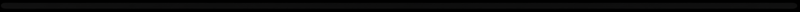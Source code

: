 # Source: hpbar.rendernormal.blend  (saved by Blender 2.79.0; exported with 4.5.12 LTS)
import bpy
from mathutils import Matrix  # noqa: F401  (used for matrix-valued properties, if any)

bpy.ops.wm.read_factory_settings(use_empty=True)
scene = bpy.context.scene
scene.name = 'menu-back'

# ---- collections
col_collection_1 = bpy.data.collections.new('Collection 1'); scene.collection.children.link(col_collection_1)
col_collection_2 = bpy.data.collections.new('Collection 2'); scene.collection.children.link(col_collection_2)

# ---- materials (node trees are filled in below, after node groups)
mat_blended = bpy.data.materials.new('blended')
mat_blended.alpha_threshold = 0.0
mat_blended.roughness = 0.5
mat_white = bpy.data.materials.new('white')
mat_holdout = bpy.data.materials.new('holdout')
mat_holdout.alpha_threshold = 0.0
mat_holdout.roughness = 0.5

# ---- material node trees
mat_blended.use_nodes = True; mat_blended.node_tree.nodes.clear()
_N = mat_blended.node_tree.nodes; _L = mat_blended.node_tree.links
n0 = _N.new('ShaderNodeOutputMaterial'); n0.name = 'Material Output'; n0.location = (742, 297)
n1 = _N.new('ShaderNodeUVMap'); n1.name = 'UV Map'; n1.location = (-249, 391)
n2 = _N.new('ShaderNodeSeparateColor'); n2.name = 'Separate HSV'; n2.location = (-60, 376)
n3 = _N.new('ShaderNodeValToRGB'); n3.name = 'ColorRamp'; n3.location = (119, 439)
while len(n3.color_ramp.elements) > 1: n3.color_ramp.elements.remove(n3.color_ramp.elements[-1])
n3.color_ramp.elements[0].position = 0.0; n3.color_ramp.elements[0].color = (0.0, 0.0, 0.0, 1.0)
_e = n3.color_ramp.elements.new(0.1156); _e.color = (1.0, 1.0, 1.0, 1.0)
n4 = _N.new('ShaderNodeMixShader'); n4.name = 'Mix Shader'; n4.location = (576, 330)
n4.width = 137
n5 = _N.new('ShaderNodeBsdfTransparent'); n5.name = 'Transparent BSDF'; n5.location = (120, 200)
n6 = _N.new('ShaderNodeEmission'); n6.name = 'Emission'; n6.location = (113, 118)
n6.inputs[0].default_value = (0.552, 0.2582, 0.9387, 1.0)
_L.new(n5.outputs[0], n4.inputs[1])
_L.new(n1.outputs[0], n2.inputs[0])
_L.new(n2.outputs[2], n3.inputs[0])
_L.new(n3.outputs[0], n4.inputs[0])
_L.new(n6.outputs[0], n4.inputs[2])
_L.new(n4.outputs[0], n0.inputs[0])
n0.is_active_output = True
mat_holdout.use_nodes = True; mat_holdout.node_tree.nodes.clear()
_N = mat_holdout.node_tree.nodes; _L = mat_holdout.node_tree.links
n0 = _N.new('ShaderNodeOutputMaterial'); n0.name = 'Material Output'; n0.location = (300, 300)
n1 = _N.new('ShaderNodeHoldout'); n1.name = 'Holdout'; n1.location = (10, 300)
_L.new(n1.outputs[0], n0.inputs[0])
n0.is_active_output = True

# ---- world
world_world_010 = bpy.data.worlds.new('World.010'); scene.world = world_world_010
world_world_010.color = (0.05088, 0.05088, 0.05088)
world_world_010.use_sun_shadow = False
world_world_010.sun_shadow_jitter_overblur = 0.0
world_world_010.cycles.sampling_method = 'MANUAL'

# ---- cameras
cam_camera_041 = bpy.data.cameras.new('Camera.041')
cam_camera_041.type = 'ORTHO'
cam_camera_041.clip_end = 100.0
cam_camera_041.lens = 35.0
cam_camera_041.sensor_width = 32.0
cam_camera_041.sensor_height = 18.0
cam_camera_041.ortho_scale = 1.3
cam_camera_041.dof.focus_distance = 0.0

# ---- meshes
me_plane_011 = bpy.data.meshes.new('Plane.011')
me_plane_011.from_pydata([(-0.3894, -1.0, 0.0), (0.3894, -1.0, 0.0), (-0.3894, 1.0, 0.0), (0.3894, 1.0, 0.0), (-7.225e-10, -1.0, 0.0), (-7.225e-10, 1.0, 0.0)], [], [(4, 1, 3, 5), (0, 4, 5, 2)])
_uv = me_plane_011.uv_layers.new(name='UVMap')
_uv.uv.foreach_set('vector', [4.928e-05, 0.2111, 4.922e-05, 4.946e-05, 4.929e-05, 4.922e-05, 4.929e-05, 0.2111, 4.94e-05, 5.02e-05, 4.928e-05, 0.2111, 4.929e-05, 0.2111, 4.941e-05, 4.922e-05])
me_plane_011.materials.append(mat_blended)
me_plane_011.use_remesh_preserve_volume = False
me_plane_011.use_remesh_preserve_attributes = False
me_plane_011.use_mirror_vertex_groups = False
me_plane_011.update()
me_plane_003 = bpy.data.meshes.new('Plane.003')
me_plane_003.from_pydata([(-1.0, -1.0, 0.0), (1.0, -1.0, 0.0), (-1.0, 1.0, 0.0), (1.0, 1.0, 0.0)], [], [(0, 1, 3, 2)])
me_plane_003.materials.append(mat_white)
me_plane_003.use_remesh_preserve_volume = False
me_plane_003.use_remesh_preserve_attributes = False
me_plane_003.use_mirror_vertex_groups = False
me_plane_003.update()
me_plane_001 = bpy.data.meshes.new('Plane.001')
me_plane_001.from_pydata([(-2.37, -2.37, 0.0), (2.37, -2.37, 0.0), (-2.37, 2.37, 0.0), (2.37, 2.37, 0.0), (-0.9455, 0.004666, 2.235e-08), (-0.9463, 0.004031, 2.235e-08), (-0.9481, -0.0002416, 2.235e-08), (-0.948, -0.001046, 2.235e-08), (-0.9469, 0.003342, 2.235e-08), (-0.9436, 0.005732, 2.235e-08), (-0.9463, -0.004031, 2.235e-08), (-0.9425, 0.006149, 2.235e-08), (-0.9478, 0.001838, 2.235e-08), (-0.948, 0.001046, 2.235e-08), (-0.9474, 0.002607, 2.235e-08), (-0.9469, -0.003342, 2.235e-08), (-0.9446, 0.005235, 2.235e-08), (-0.9474, -0.002607, 2.235e-08), (-0.9478, -0.001838, 2.235e-08), (-0.9481, 0.0002416, 2.235e-08), (-0.9455, -0.004666, 2.235e-08), (-0.9446, -0.005235, 2.235e-08), (-0.9436, -0.005732, 2.235e-08), (0.939, 0.006865, 2.235e-08), (0.939, -0.006865, 2.235e-08), (0.9377, 0.006913, 2.235e-08), (0.9377, -0.006913, 2.235e-08), (-0.03199, -0.006913, 2.235e-08), (-0.03199, 0.006913, 2.235e-08), (-0.9377, -0.006913, 2.235e-08), (-0.9377, 0.006913, 2.235e-08), (-0.939, -0.006865, 2.235e-08), (-0.939, 0.006865, 2.235e-08), (-0.9402, 0.006719, 2.235e-08), (-0.9402, -0.006719, 2.235e-08), (-0.9414, 0.00648, 2.235e-08), (-0.9414, -0.00648, 2.235e-08), (-0.9425, -0.006149, 2.235e-08), (0.9463, 0.004031, 2.235e-08), (0.9463, -0.004031, 2.235e-08), (0.9469, -0.003342, 2.235e-08), (0.9469, 0.003342, 2.235e-08), (0.9455, 0.004666, 2.235e-08), (0.9455, -0.004666, 2.235e-08), (0.9436, 0.005732, 2.235e-08), (0.9446, 0.005235, 2.235e-08), (0.9446, -0.005235, 2.235e-08), (0.9436, -0.005732, 2.235e-08), (0.9425, -0.006149, 2.235e-08), (0.9425, 0.006149, 2.235e-08), (0.9414, 0.00648, 2.235e-08), (0.9402, -0.006719, 2.235e-08), (0.9414, -0.00648, 2.235e-08), (0.9402, 0.006719, 2.235e-08), (0.9474, -0.002607, 2.235e-08), (0.9474, 0.002607, 2.235e-08), (0.9478, -0.001838, 2.235e-08), (0.948, 0.001046, 2.235e-08), (0.948, -0.001046, 2.235e-08), (0.9478, 0.001838, 2.235e-08), (0.9481, -0.0002416, 2.235e-08), (0.9481, 0.0002416, 2.235e-08)], [], [(0, 1, 3, 61, 60, 58, 56, 54, 40, 39, 43, 46, 47, 48, 52, 51, 24, 26, 27, 29, 31, 34, 36, 37, 22, 21, 20, 10, 15, 17, 18, 7, 6), (19, 13, 12, 14, 8, 5, 4, 16, 9, 11, 35, 33, 32, 30, 28, 25, 23, 53, 50, 49, 44, 45, 42, 38, 41, 55, 59, 57, 61, 3, 2, 0, 6)])
me_plane_001.materials.append(mat_holdout)
me_plane_001.use_remesh_preserve_volume = False
me_plane_001.use_remesh_preserve_attributes = False
me_plane_001.use_mirror_vertex_groups = False
me_plane_001.update()

# ---- objects
ob_plane_004 = bpy.data.objects.new('Plane.004', me_plane_011)
ob_plane = bpy.data.objects.new('Plane', me_plane_003)
ob_cam_hitcircle_010 = bpy.data.objects.new('cam-hitcircle.010', cam_camera_041)
ob_plane_001 = bpy.data.objects.new('Plane.001', me_plane_001)

# ---- transforms, parenting, visibility, modifiers, constraints
ob_plane_004.location = (1.078, 0.0003693, 0.04541)
ob_plane_004.scale = (0.6132, 1.0, 1.0)
ob_plane_004.lineart.crease_threshold = 0.0
ob_plane.location = (-0.001526, 0.0003693, -0.01015)
ob_plane.lineart.crease_threshold = 0.0
ob_cam_hitcircle_010.location = (0.0, 0.0, 5.0)
ob_cam_hitcircle_010.lock_rotations_4d = False
ob_cam_hitcircle_010.empty_display_type = 'ARROWS'
ob_cam_hitcircle_010.color = (0.0, 0.0, 0.0, 0.0)
ob_cam_hitcircle_010.display_type = 'WIRE'
ob_cam_hitcircle_010.lineart.crease_threshold = 0.0
ob_plane_001.location = (-0.001526, 0.0003693, 0.5903)
ob_plane_001.scale = (0.6825, 0.6825, 0.6825)
ob_plane_001.lineart.crease_threshold = 0.0

# ---- collection membership
col_collection_1.objects.link(ob_plane_004)
col_collection_1.objects.link(ob_plane)
col_collection_1.objects.link(ob_cam_hitcircle_010)
col_collection_2.objects.link(ob_plane_001)

# ---- scene / render settings (as saved in the file)
scene.camera = ob_cam_hitcircle_010
scene.frame_start = 0; scene.frame_end = 50; scene.frame_set(49)
scene.render.engine = 'CYCLES'
scene.render.image_settings.compression = 70
scene.render.resolution_x = 1340
scene.render.resolution_y = 20
scene.render.fps = 30
scene.render.dither_intensity = 0.0
scene.render.film_transparent = True
scene.render.use_motion_blur = True
scene.render.use_border = True
scene.cycles.use_denoising = False
scene.cycles.samples = 9
scene.cycles.sampling_pattern = 'TABULATED_SOBOL'
scene.cycles.light_sampling_threshold = 0.0
scene.cycles.use_adaptive_sampling = False
scene.cycles.use_light_tree = False
scene.cycles.blur_glossy = 0.0
scene.cycles.max_bounces = 6
scene.cycles.diffuse_bounces = 6
scene.cycles.glossy_bounces = 6
scene.cycles.transmission_bounces = 6
scene.cycles.volume_bounces = 6
scene.cycles.transparent_max_bounces = 6
scene.cycles.sample_clamp_indirect = 0.0
scene.view_settings.view_transform = 'Standard'
bpy.context.view_layer.update()

# ---- added for rendering (the .blend has no usable light): sun
light_auto_sun = bpy.data.lights.new('AutoSun', 'SUN')
light_auto_sun.energy = 3.0
light_auto_sun.angle = 0.0523599
ob_auto_sun = bpy.data.objects.new('AutoSun', light_auto_sun)
scene.collection.objects.link(ob_auto_sun)
ob_auto_sun.rotation_euler = (0.872665, 0.174533, 0.523599)
bpy.context.view_layer.update()
